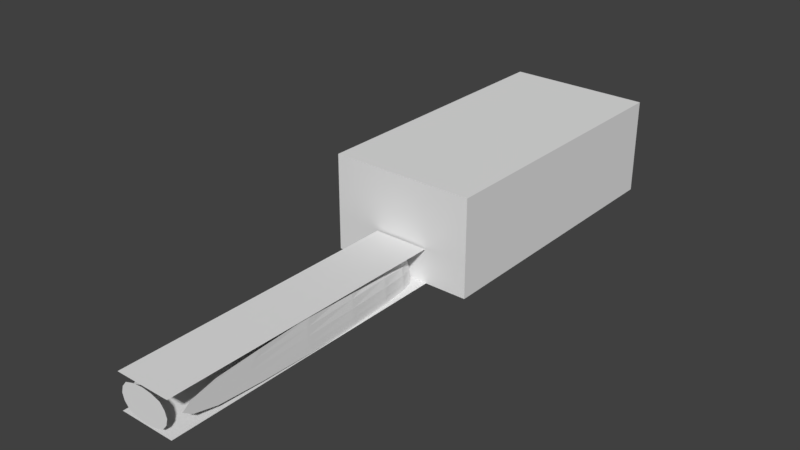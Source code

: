 # Source: hall.blend  (saved by Blender 2.78.0; exported with 4.5.12 LTS)
import bpy
from mathutils import Matrix  # noqa: F401  (used for matrix-valued properties, if any)

bpy.ops.wm.read_factory_settings(use_empty=True)
scene = bpy.context.scene
scene.name = 'Scene'

# ---- collections
col_collection_1 = bpy.data.collections.new('Collection 1'); scene.collection.children.link(col_collection_1)

# ---- world
world_world = bpy.data.worlds.new('World'); scene.world = world_world
world_world.color = (0.05088, 0.05088, 0.05088)
world_world.use_sun_shadow = False
world_world.sun_shadow_jitter_overblur = 0.0
world_world.cycles.sampling_method = 'MANUAL'

# ---- meshes
me_cube_002 = bpy.data.meshes.new('Cube.002')
me_cube_002.from_pydata([(-5.165, -30.41, -2.727), (6.234, -30.41, -2.727), (-5.165, -89.97, -2.727), (6.234, -89.97, -2.727)], [], [(0, 1, 3, 2)])
_uv = me_cube_002.uv_layers.new(name='UVMap')
_uv.uv.foreach_set('vector', [1.0, 4.374e-05, 1.0, 0.1914, 4.374e-05, 0.1914, 4.374e-05, 4.41e-05])
me_cube_002.use_remesh_preserve_volume = False
me_cube_002.use_remesh_preserve_attributes = False
me_cube_002.use_mirror_vertex_groups = False
me_cube_002.update()
me_cube_001 = bpy.data.meshes.new('Cube.001')
me_cube_001.from_pydata([(15.0, 30.0, -10.0), (15.0, 30.0, 10.0), (15.0, -30.0, -10.02), (15.0, -30.0, 10.0), (-15.0, 30.0, -10.0), (-15.0, 30.0, 10.0), (-15.0, -30.0, -10.02), (-15.0, -30.0, 10.0), (-1.082, -30.0, -10.02), (-3.858, -30.0, 10.0), (1.417, -30.0, -10.02), (4.193, -30.0, 10.0), (15.0, 30.0, -3.766), (15.0, -30.0, -3.766), (-15.0, -30.0, -3.766), (-15.0, 30.0, -3.766), (-1.082, -30.0, -6.424), (1.417, -30.0, -6.424), (-1.082, -30.41, -10.01), (1.417, -30.41, -10.01), (-1.082, -30.41, -6.424), (1.417, -30.41, -6.424)], [], [(12, 13, 3, 1), (16, 14, 7, 9), (14, 15, 5, 7), (15, 12, 1, 5), (17, 16, 9, 11), (13, 17, 11, 3), (2, 10, 17, 13), (4, 0, 12, 15), (6, 4, 15, 14), (8, 6, 14, 16), (0, 2, 13, 12), (16, 17, 21, 20), (17, 10, 19, 21), (8, 16, 20, 18)])
_uv = me_cube_001.uv_layers.new(name='UVMap')
_uv.uv.foreach_set('vector', [0.999, 0.5627, 0.0001969, 0.5627, 0.0001969, 0.3335, 0.999, 0.3335, 0.2319, 0.9403, 0.0001969, 0.896, 0.000197, 0.6669, 0.1857, 0.6669, 0.000197, 0.104, 0.999, 0.104, 0.999, 0.3331, 0.0001969, 0.3331, 0.5, 0.7706, 0.9994, 0.7706, 0.9994, 0.9998, 0.5, 0.9998, 0.2735, 0.9403, 0.2319, 0.9403, 0.1857, 0.6669, 0.3197, 0.6669, 0.4996, 0.896, 0.2735, 0.9403, 0.3197, 0.6669, 0.4996, 0.6669, 0.4996, 0.9998, 0.2735, 0.9998, 0.2735, 0.9403, 0.4996, 0.896, 0.5, 0.6669, 0.9994, 0.6669, 0.9994, 0.7706, 0.5, 0.7706, 0.000197, 0.0001969, 0.999, 0.0001975, 0.999, 0.104, 0.000197, 0.104, 0.2319, 0.9998, 0.0001969, 0.9998, 0.0001969, 0.896, 0.2319, 0.9403, 0.999, 0.6665, 0.0001969, 0.6665, 0.0001969, 0.5627, 0.999, 0.5627, 0.9275, 0.1638, 0.9438, 0.2335, 0.9335, 0.2377, 0.914, 0.162, 0.9438, 0.2335, 0.9999, 0.3266, 0.9892, 0.3326, 0.9335, 0.2377, 0.9801, 0.06646, 0.9275, 0.1638, 0.914, 0.162, 0.9689, 0.06091])
me_cube_001.use_remesh_preserve_volume = False
me_cube_001.use_remesh_preserve_attributes = False
me_cube_001.use_mirror_vertex_groups = False
me_cube_001.update()
me_cube_000 = bpy.data.meshes.new('Cube.000')
me_cube_000.from_pydata([(-5.706, -30.0, -10.0), (-5.706, 30.0, -10.0), (5.706, -30.0, -10.0), (5.706, 30.0, -10.0)], [], [(1, 0, 2, 3)])
_uv = me_cube_000.uv_layers.new(name='UVMap')
_uv.uv.foreach_set('vector', [1.0, 0.1902, 4.361e-05, 0.1902, 4.361e-05, 4.374e-05, 1.0, 4.361e-05])
me_cube_000.use_remesh_preserve_volume = False
me_cube_000.use_remesh_preserve_attributes = False
me_cube_000.use_mirror_vertex_groups = False
me_cube_000.update()
me_cube_008 = bpy.data.meshes.new('Cube.008')
me_cube_008.from_pydata([(-15.0, -30.0, 10.0), (-15.0, 30.0, 10.0), (15.0, -30.0, 10.0), (15.0, 30.0, 10.0)], [], [(3, 2, 0, 1)])
_uv = me_cube_008.uv_layers.new(name='UVMap')
_uv.uv.foreach_set('vector', [0.9999, 0.5, 7.07e-05, 0.5, 7.07e-05, 7.07e-05, 0.9999, 7.07e-05])
me_cube_008.use_remesh_preserve_volume = False
me_cube_008.use_remesh_preserve_attributes = False
me_cube_008.use_mirror_vertex_groups = False
me_cube_008.update()
me_cube_007 = bpy.data.meshes.new('Cube.007')
me_cube_007.from_pydata([(-15.0, -30.0, -10.0), (-15.0, 30.0, -10.0), (15.0, -30.0, -10.0), (15.0, 30.0, -10.0)], [], [(1, 0, 2, 3)])
_uv = me_cube_007.uv_layers.new(name='UVMap')
_uv.uv.foreach_set('vector', [0.9999, 0.5, 7.07e-05, 0.5, 7.07e-05, 7.07e-05, 0.9999, 7.07e-05])
me_cube_007.use_remesh_preserve_volume = False
me_cube_007.use_remesh_preserve_attributes = False
me_cube_007.use_mirror_vertex_groups = False
me_cube_007.update()
me_cube_006 = bpy.data.meshes.new('Cube.006')
me_cube_006.from_pydata([(6.234, -30.41, -10.0), (6.234, -30.41, -2.727), (6.234, -89.97, -10.01), (6.234, -89.97, -2.727), (-5.165, -30.41, -10.0), (-5.165, -30.41, -2.727), (-5.165, -89.97, -10.01), (-5.165, -89.97, -2.727), (-1.082, -30.41, -6.424), (1.417, -30.41, -6.424), (1.417, -30.41, -10.01), (-1.082, -30.41, -10.01), (-5.165, -89.97, -10.01), (6.234, -89.97, -10.01), (-5.165, -89.97, -2.727), (6.234, -89.97, -2.727)], [], [(1, 0, 2, 3), (4, 5, 7, 6), (8, 9, 1, 5), (9, 10, 0, 1), (11, 8, 5, 4), (14, 15, 13, 12)])
_uv = me_cube_006.uv_layers.new(name='UVMap')
_uv.uv.foreach_set('vector', [0.8393, 0.1029, 0.8393, 0.2054, 7.422e-05, 0.2055, 7.422e-05, 0.1029, 0.8393, 0.0001865, 0.8393, 0.1027, 7.422e-05, 0.1027, 7.422e-05, 7.422e-05, 0.8968, 0.05062, 0.9321, 0.05062, 0.9999, 0.1027, 0.8393, 0.1027, 0.9321, 0.05062, 0.9321, 0.0001, 0.9999, 0.0001716, 0.9999, 0.1027, 0.8968, 0.000115, 0.8968, 0.05062, 0.8393, 0.1027, 0.8393, 0.0001865, 7.422e-05, 0.3663, 7.422e-05, 0.2056, 0.1027, 0.2056, 0.1027, 0.3663])
me_cube_006.use_remesh_preserve_volume = False
me_cube_006.use_remesh_preserve_attributes = False
me_cube_006.use_mirror_vertex_groups = False
me_cube_006.update()

# ---- objects
ob_hallway_ceiling = bpy.data.objects.new('Hallway_Ceiling', me_cube_002)
ob_hall_walls = bpy.data.objects.new('Hall_Walls', me_cube_001)
ob_hallway_floor = bpy.data.objects.new('Hallway_Floor', me_cube_000)
ob_hall_ceiling = bpy.data.objects.new('Hall_Ceiling', me_cube_008)
ob_hall_floor = bpy.data.objects.new('Hall_Floor', me_cube_007)
ob_hallway_walls = bpy.data.objects.new('Hallway_Walls', me_cube_006)

# ---- transforms, parenting, visibility, modifiers, constraints
ob_hallway_ceiling.location = (-0.5367, 0.1632, 10.14)
ob_hallway_ceiling.lineart.crease_threshold = 0.0
ob_hall_walls.location = (-0.5367, 0.1632, 10.14)
ob_hall_walls.lineart.crease_threshold = 0.0
ob_hallway_floor.location = (0.0, -59.83, 10.14)
ob_hallway_floor.lineart.crease_threshold = 0.0
ob_hall_ceiling.location = (-0.5367, 0.1632, 10.14)
ob_hall_ceiling.lineart.crease_threshold = 0.0
ob_hall_floor.location = (-0.5367, 0.1632, 10.14)
ob_hall_floor.lineart.crease_threshold = 0.0
ob_hallway_walls.location = (-0.5367, 0.1632, 10.14)
ob_hallway_walls.lineart.crease_threshold = 0.0
_m = ob_hallway_walls.modifiers.new('Subsurf', 'SUBSURF')
_m.uv_smooth = 'PRESERVE_CORNERS'
_m.quality = 2
_m.levels = 0
_m.show_only_control_edges = False

# ---- collection membership
col_collection_1.objects.link(ob_hallway_ceiling)
col_collection_1.objects.link(ob_hall_walls)
col_collection_1.objects.link(ob_hallway_floor)
col_collection_1.objects.link(ob_hall_ceiling)
col_collection_1.objects.link(ob_hall_floor)
col_collection_1.objects.link(ob_hallway_walls)

# ---- scene / render settings (as saved in the file)
scene.frame_start = 1; scene.frame_end = 250; scene.frame_set(1)
scene.render.engine = 'BLENDER_EEVEE_NEXT'
scene.render.resolution_percentage = 50
scene.render.dither_intensity = 0.0
scene.cycles.use_denoising = False
scene.cycles.samples = 128
scene.cycles.sampling_pattern = 'TABULATED_SOBOL'
scene.cycles.light_sampling_threshold = 0.0
scene.cycles.use_adaptive_sampling = False
scene.cycles.use_light_tree = False
scene.cycles.blur_glossy = 0.0
scene.cycles.sample_clamp_indirect = 0.0
scene.view_settings.view_transform = 'Standard'
bpy.context.view_layer.update()

# ---- added for rendering (the .blend has no active camera and no usable light): camera, sun
cam_auto = bpy.data.cameras.new('AutoCamera')
cam_auto.lens = 50.0
cam_auto.sensor_width = 36.0
cam_auto.clip_end = 2034.52
ob_auto_camera = bpy.data.objects.new('AutoCamera', cam_auto)
scene.collection.objects.link(ob_auto_camera)
ob_auto_camera.location = (115.391, -168.946, 102.874)
ob_auto_camera.rotation_euler = (1.09748, -7.21219e-08, 0.694738)
scene.camera = ob_auto_camera
light_auto_sun = bpy.data.lights.new('AutoSun', 'SUN')
light_auto_sun.energy = 3.0
light_auto_sun.angle = 0.0523599
ob_auto_sun = bpy.data.objects.new('AutoSun', light_auto_sun)
scene.collection.objects.link(ob_auto_sun)
ob_auto_sun.rotation_euler = (0.872665, 0.174533, 0.523599)
bpy.context.view_layer.update()
